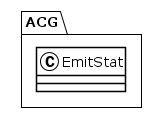

The diagram above was rendered by PlantUML. Its source (embedded in the PNG):
@startuml
!theme plain
package ACG {
class EmitStat {
}
}
@enduml